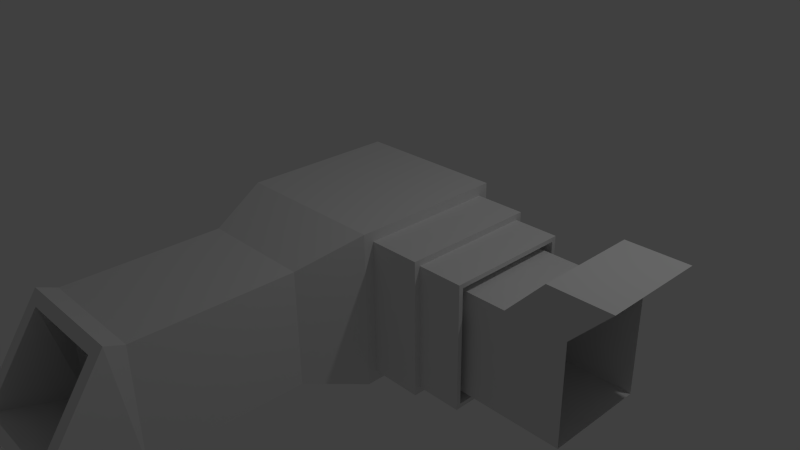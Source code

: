 # Source: extrudieren.blend  (saved by Blender 2.70.0; exported with 4.5.12 LTS)
import bpy
from mathutils import Matrix  # noqa: F401  (used for matrix-valued properties, if any)

bpy.ops.wm.read_factory_settings(use_empty=True)
scene = bpy.context.scene
scene.name = 'Scene'

# ---- collections
col_collection_1 = bpy.data.collections.new('Collection 1'); scene.collection.children.link(col_collection_1)

# ---- materials (node trees are filled in below, after node groups)
mat_material = bpy.data.materials.new('Material')
mat_material.alpha_threshold = 0.0
mat_material.use_transparent_shadow = False
mat_material.roughness = 0.5
mat_material.line_color = (0.0, 0.0, 0.0, 1.0)

# ---- material node trees

# ---- world
world_world = bpy.data.worlds.new('World'); scene.world = world_world
world_world.color = (0.05088, 0.05088, 0.05088)
world_world.use_sun_shadow = False
world_world.sun_shadow_jitter_overblur = 0.0
world_world.cycles.sampling_method = 'MANUAL'
world_world.cycles.sample_map_resolution = 256

# ---- cameras
cam_camera = bpy.data.cameras.new('Camera')
cam_camera.clip_end = 100.0
cam_camera.lens = 35.0
cam_camera.sensor_width = 32.0
cam_camera.sensor_height = 18.0
cam_camera.ortho_scale = 7.314
cam_camera.dof.focus_distance = 0.0
cam_camera.dof.aperture_fstop = 128.0

# ---- lights
light_lamp = bpy.data.lights.new('Lamp', 'POINT')
light_lamp.transmission_factor = 0.0
light_lamp.cutoff_distance = 30.0
light_lamp.energy = 100.0
light_lamp.shadow_buffer_clip_start = 1.001
light_lamp.shadow_soft_size = 0.1
light_lamp.shadow_maximum_resolution = 0.006
light_lamp.use_absolute_resolution = True
light_lamp.cycles.use_multiple_importance_sampling = False

# ---- meshes
me_cube = bpy.data.meshes.new('Cube')
me_cube.from_pydata([(1.0, 1.0, -1.0), (1.0, -1.0, -1.0), (-1.0, -1.0, -1.0), (-1.0, 1.0, -1.0), (1.0, 1.0, 1.0), (1.0, -1.0, 1.0), (-1.0, -1.0, 1.0), (-1.0, 1.0, 1.0), (1.0, 1.0, -1.0), (1.0, -1.0, -1.0), (1.0, 1.0, 1.0), (1.0, -1.0, 1.0), (1.0, 1.0, -1.0), (1.0, -1.0, -1.0), (1.0, 1.0, 1.0), (1.0, -1.0, 1.0), (1.0, 1.0, -1.0), (1.0, -1.0, -1.0), (1.0, 1.0, 1.0), (1.0, -1.0, 1.0), (1.0, 0.8704, -0.8704), (1.0, -0.8704, -0.8704), (1.0, 0.8704, 0.8704), (1.0, -0.8704, 0.8704), (1.659, 0.8704, -0.8704), (1.659, -0.8704, -0.8704), (1.659, 0.8704, 0.8704), (1.659, -0.8704, 0.8704), (1.659, 0.7944, -0.7944), (1.659, -0.7944, -0.7944), (1.659, 0.7944, 0.7944), (1.659, -0.7944, 0.7944), (2.235, 0.7944, -0.7944), (2.235, -0.7944, -0.7944), (2.235, 0.7944, 0.7944), (2.235, -0.7944, 0.7944), (2.235, 0.7392, -0.7392), (2.235, -0.7392, -0.7392), (2.235, 0.7392, 0.7392), (2.235, -0.7392, 0.7392), (2.235, 0.7392, -0.7392), (2.235, -0.7392, -0.7392), (2.235, 0.7392, 0.7392), (2.235, -0.7392, 0.7392), (2.235, 0.7392, -0.7392), (2.235, -0.7392, -0.7392), (2.235, 0.7392, 0.7392), (2.235, -0.7392, 0.7392), (2.235, 0.7392, -0.7392), (2.235, -0.7392, -0.7392), (2.235, 0.7392, 0.7392), (2.235, -0.7392, 0.7392), (-1.0, 0.7392, -0.7392), (-1.0, -0.7392, -0.7392), (-1.0, 0.7392, 0.7392), (-1.0, -0.7392, 0.7392), (-1.0, 0.7392, -0.7392), (-1.0, -0.7392, -0.7392), (-1.0, 0.7392, 0.7392), (-1.0, -0.7392, 0.7392), (-1.0, 0.7392, -0.7392), (-1.0, -0.7392, -0.7392), (-1.0, 0.7392, 0.7392), (-1.0, -0.7392, 0.7392), (-1.0, 0.6484, -0.6484), (-1.0, -0.6484, -0.6484), (-1.0, 0.6484, 0.6484), (-1.0, -0.6484, 0.6484), (-1.0, 0.7392, -0.7392), (-1.0, -0.7392, -0.7392), (-1.0, 0.7392, 0.7392), (-1.0, -0.7392, 0.7392), (-1.0, 0.6484, -0.6484), (-1.0, -0.6484, -0.6484), (-1.0, 0.6484, 0.6484), (-1.0, -0.6484, 0.6484), (-1.0, 0.7392, -0.7392), (-1.0, -0.7392, -0.7392), (-1.0, 0.7392, 0.7392), (-1.0, -0.7392, 0.7392), (-1.0, 0.6484, -0.6484), (-1.0, -0.6484, -0.6484), (-1.0, 0.6484, 0.6484), (-1.0, -0.6484, 0.6484), (2.72, 0.6484, -0.6484), (2.72, -0.6484, -0.6484), (2.72, 0.6484, 0.6484), (2.72, -0.6484, 0.6484), (3.157, 0.6484, -0.6484), (3.157, -0.6484, -0.6484), (3.157, 0.6484, 0.6484), (3.157, -0.6484, 0.6484), (3.497, 0.6484, -0.6484), (3.497, -0.6484, -0.6484), (3.497, 0.6484, 0.6484), (3.497, -0.6484, 0.6484), (3.201, 0.6484, 1.159), (3.201, -0.6484, 1.159), (3.638, 0.6484, 1.159), (3.638, -0.6484, 1.159), (3.978, 0.6484, 1.159), (3.978, -0.6484, 1.159), (0.7322, -1.774, -0.7322), (-0.7322, -1.774, -0.7322), (0.7322, -1.774, 0.7322), (-0.7322, -1.774, 0.7322), (0.7322, -1.774, -0.7322), (-0.7322, -1.774, -0.7322), (0.7322, -1.774, 0.7322), (-0.7322, -1.774, 0.7322), (0.5796, -1.774, -0.5796), (-0.5796, -1.774, -0.5796), (0.5796, -1.774, 0.5796), (-0.5796, -1.774, 0.5796), (0.7322, -3.731, -0.7322), (-0.7322, -3.731, -0.7322), (0.7322, -3.731, 0.7322), (-0.7322, -3.731, 0.7322), (0.5796, -3.731, -0.5796), (-0.5796, -3.731, -0.5796), (0.5796, -3.731, 0.5796), (-0.5796, -3.731, 0.5796), (0.8494, -4.82, -0.3162), (-0.615, -4.82, -0.3162), (0.8494, -3.995, 0.8938), (-0.615, -3.995, 0.8938), (0.6968, -4.734, -0.1901), (-0.4624, -4.734, -0.1901), (0.6968, -4.081, 0.7677), (-0.4624, -4.081, 0.7677)], [], [(0, 1, 2, 3), (4, 7, 6, 5), (4, 5, 11, 10), (5, 6, 105, 104), (4, 0, 3, 7), (10, 11, 15, 14), (5, 1, 9, 11), (0, 4, 10, 8), (1, 0, 8, 9), (14, 15, 19, 18), (11, 9, 13, 15), (8, 10, 14, 12), (9, 8, 12, 13), (18, 19, 23, 22), (15, 13, 17, 19), (12, 14, 18, 16), (13, 12, 16, 17), (22, 23, 27, 26), (19, 17, 21, 23), (16, 18, 22, 20), (17, 16, 20, 21), (26, 27, 31, 30), (23, 21, 25, 27), (20, 22, 26, 24), (21, 20, 24, 25), (30, 31, 35, 34), (27, 25, 29, 31), (24, 26, 30, 28), (25, 24, 28, 29), (34, 35, 39, 38), (31, 29, 33, 35), (28, 30, 34, 32), (29, 28, 32, 33), (38, 39, 43, 42), (35, 33, 37, 39), (32, 34, 38, 36), (33, 32, 36, 37), (42, 43, 47, 46), (39, 37, 41, 43), (36, 38, 42, 40), (37, 36, 40, 41), (46, 47, 51, 50), (43, 41, 45, 47), (40, 42, 46, 44), (41, 40, 44, 45), (50, 51, 55, 54), (47, 45, 49, 51), (44, 46, 50, 48), (45, 44, 48, 49), (54, 55, 59, 58), (51, 49, 53, 55), (48, 50, 54, 52), (49, 48, 52, 53), (58, 59, 63, 62), (55, 53, 57, 59), (52, 54, 58, 56), (53, 52, 56, 57), (66, 67, 87, 86), (59, 57, 61, 63), (56, 58, 62, 60), (57, 56, 60, 61), (64, 65, 73, 72), (66, 64, 72, 74), (65, 67, 75, 73), (67, 66, 74, 75), (72, 73, 81, 80), (74, 72, 80, 82), (73, 75, 83, 81), (75, 74, 82, 83), (62, 63, 71, 70), (63, 61, 69, 71), (60, 62, 70, 68), (61, 60, 68, 69), (80, 81, 77, 76), (82, 80, 76, 78), (81, 83, 79, 77), (83, 82, 78, 79), (70, 71, 79, 78), (71, 69, 77, 79), (68, 70, 78, 76), (69, 68, 76, 77), (94, 90, 98, 100), (67, 65, 85, 87), (64, 66, 86, 84), (65, 64, 84, 85), (91, 95, 101, 99), (87, 85, 89, 91), (84, 86, 90, 88), (85, 84, 88, 89), (91, 89, 93, 95), (88, 90, 94, 92), (89, 88, 92, 93), (96, 97, 99, 98), (98, 99, 101, 100), (95, 94, 100, 101), (87, 91, 99, 97), (90, 86, 96, 98), (86, 87, 97, 96), (104, 105, 109, 108), (6, 2, 103, 105), (1, 5, 104, 102), (2, 1, 102, 103), (110, 112, 113, 111), (105, 103, 107, 109), (102, 104, 108, 106), (103, 102, 106, 107), (110, 111, 119, 118), (112, 110, 118, 120), (111, 113, 121, 119), (113, 112, 120, 121), (118, 119, 127, 126), (120, 118, 126, 128), (119, 121, 129, 127), (121, 120, 128, 129), (108, 109, 117, 116), (109, 107, 115, 117), (106, 108, 116, 114), (107, 106, 114, 115), (126, 127, 123, 122), (128, 126, 122, 124), (127, 129, 125, 123), (129, 128, 124, 125), (116, 117, 125, 124), (117, 115, 123, 125), (114, 116, 124, 122), (115, 114, 122, 123)])
me_cube.materials.append(mat_material)
me_cube.use_remesh_preserve_volume = False
me_cube.use_remesh_preserve_attributes = False
me_cube.use_mirror_vertex_groups = False
me_cube.update()

# ---- objects
ob_cube = bpy.data.objects.new('Cube', me_cube)
ob_lamp = bpy.data.objects.new('Lamp', light_lamp)
ob_camera = bpy.data.objects.new('Camera', cam_camera)

# ---- transforms, parenting, visibility, modifiers, constraints
ob_cube.location = (0.0, 0.0, 0.0)
ob_cube.lock_rotations_4d = False
ob_cube.empty_display_type = 'ARROWS'
ob_cube.lineart.crease_threshold = 0.0
ob_lamp.location = (4.076, 1.005, 5.904)
ob_lamp.rotation_euler = (0.6503, 0.05522, 1.866)
ob_lamp.lock_rotations_4d = False
ob_lamp.empty_display_type = 'ARROWS'
ob_lamp.color = (0.0, 0.0, 0.0, 0.0)
ob_lamp.lineart.crease_threshold = 0.0
ob_camera.location = (7.481, -6.508, 5.344)
ob_camera.rotation_euler = (1.109, 0.01082, 0.8149)
ob_camera.lock_rotations_4d = False
ob_camera.empty_display_type = 'ARROWS'
ob_camera.color = (0.0, 0.0, 0.0, 0.0)
ob_camera.display_type = 'WIRE'
ob_camera.lineart.crease_threshold = 0.0

# ---- collection membership
col_collection_1.objects.link(ob_cube)
col_collection_1.objects.link(ob_lamp)
col_collection_1.objects.link(ob_camera)

# ---- scene / render settings (as saved in the file)
scene.camera = ob_camera
scene.frame_start = 1; scene.frame_end = 250; scene.frame_set(1)
scene.render.engine = 'BLENDER_EEVEE_NEXT'
scene.render.resolution_percentage = 50
scene.render.dither_intensity = 0.0
scene.cycles.use_denoising = False
scene.cycles.samples = 10
scene.cycles.sampling_pattern = 'TABULATED_SOBOL'
scene.cycles.light_sampling_threshold = 0.0
scene.cycles.use_adaptive_sampling = False
scene.cycles.use_light_tree = False
scene.cycles.blur_glossy = 0.0
scene.cycles.volume_bounces = 1
scene.cycles.pixel_filter_type = 'GAUSSIAN'
scene.cycles.sample_clamp_indirect = 0.0
scene.view_settings.view_transform = 'Standard'
bpy.context.view_layer.update()
